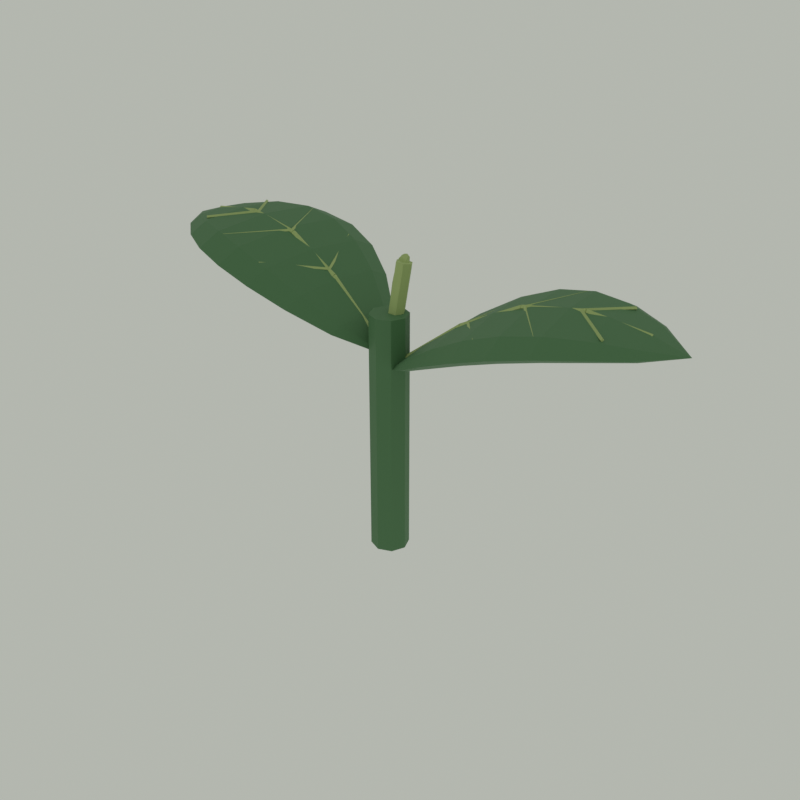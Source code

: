 # Source: SM_Seedling.blend  (saved by Blender 4.5.92; exported with 4.5.12 LTS)
import bpy
from mathutils import Matrix  # noqa: F401  (used for matrix-valued properties, if any)

bpy.ops.wm.read_factory_settings(use_empty=True)
scene = bpy.context.scene
scene.name = 'Scene'

# ---- collections
col_sm_seedling_editable = bpy.data.collections.new('SM_Seedling_Editable'); scene.collection.children.link(col_sm_seedling_editable)

# ---- materials (node trees are filled in below, after node groups)
mat_m_leaf = bpy.data.materials.new('M_Leaf')
mat_m_leaf.diffuse_color = (0.07819, 0.1981, 0.08022, 1.0)
mat_m_grass = bpy.data.materials.new('M_Grass')
mat_m_grass.diffuse_color = (0.3916, 0.5029, 0.1878, 1.0)

# ---- material node trees
mat_m_leaf.use_nodes = True; mat_m_leaf.node_tree.nodes.clear()
_N = mat_m_leaf.node_tree.nodes; _L = mat_m_leaf.node_tree.links
n0 = _N.new('ShaderNodeBsdfPrincipled'); n0.name = 'Principled BSDF'; n0.location = (-200, 100)
n0.inputs[0].default_value = (0.07819, 0.1981, 0.08022, 1.0)
n0.inputs[2].default_value = 0.68
n1 = _N.new('ShaderNodeOutputMaterial'); n1.name = 'Material Output'; n1.location = (200, 100)
_L.new(n0.outputs[0], n1.inputs[0])
n1.is_active_output = True
mat_m_grass.use_nodes = True; mat_m_grass.node_tree.nodes.clear()
_N = mat_m_grass.node_tree.nodes; _L = mat_m_grass.node_tree.links
n0 = _N.new('ShaderNodeBsdfPrincipled'); n0.name = 'Principled BSDF'; n0.location = (-200, 100)
n0.inputs[0].default_value = (0.3916, 0.5029, 0.1878, 1.0)
n0.inputs[2].default_value = 0.68
n1 = _N.new('ShaderNodeOutputMaterial'); n1.name = 'Material Output'; n1.location = (200, 100)
_L.new(n0.outputs[0], n1.inputs[0])
n1.is_active_output = True

# ---- world
world_world = bpy.data.worlds.new('World'); scene.world = world_world
world_world.use_nodes = True; world_world.node_tree.nodes.clear()
_N = world_world.node_tree.nodes; _L = world_world.node_tree.links
n0 = _N.new('ShaderNodeOutputWorld'); n0.name = 'World Output'; n0.location = (200, 100)
n1 = _N.new('ShaderNodeBackground'); n1.name = 'Background'; n1.location = (-200, 100)
n1.inputs[0].default_value = (0.7, 0.73, 0.66, 1.0)
n1.inputs[1].default_value = 0.65
_L.new(n1.outputs[0], n0.inputs[0])
n0.is_active_output = True
world_world.color = (0.05088, 0.05088, 0.05088)
world_world.sun_shadow_jitter_overblur = 0.0

# ---- meshes
me_seedlingmesh_mesh_001 = bpy.data.meshes.new('SeedlingMesh_Mesh.001')
me_seedlingmesh_mesh_001.from_pydata([(0.004255, -0.008238, 0.015), (0.004255, -0.008238, 0.2088), (-0.006252, -0.003886, 0.015), (-0.006252, -0.003886, 0.2088), (-0.0106, 0.006621, 0.015), (-0.0106, 0.006621, 0.2088), (-0.006252, 0.01713, 0.015), (-0.006252, 0.01713, 0.2088), (0.004255, 0.02148, 0.015), (0.004255, 0.02148, 0.2088), (0.01476, 0.01713, 0.015), (0.01476, 0.01713, 0.2088), (0.01911, 0.006621, 0.015), (0.01911, 0.006621, 0.2088), (0.01476, -0.003886, 0.015), (0.01476, -0.003886, 0.2088), (0.004255, 0.006621, 0.1645), (0.02621, 0.04185, 0.1831), (0.02765, 0.03278, 0.1876), (0.03112, 0.01088, 0.1894), (0.03459, -0.01103, 0.1876), (0.03602, -0.0201, 0.1831), (0.03459, -0.01103, 0.1787), (0.03112, 0.01088, 0.1768), (0.02765, 0.03278, 0.1787), (0.05006, 0.06513, 0.2001), (0.05238, 0.05049, 0.2073), (0.05798, 0.01513, 0.2102), (0.06358, -0.02023, 0.2073), (0.0659, -0.03487, 0.2001), (0.06358, -0.02023, 0.1929), (0.05798, 0.01513, 0.1899), (0.05238, 0.05049, 0.1929), (0.07509, 0.08098, 0.2139), (0.07795, 0.06294, 0.2228), (0.08485, 0.01939, 0.2264), (0.09174, -0.02417, 0.2228), (0.0946, -0.04221, 0.2139), (0.09174, -0.02417, 0.2051), (0.08485, 0.01939, 0.2014), (0.07795, 0.06294, 0.2051), (0.1013, 0.08916, 0.2237), (0.1044, 0.06997, 0.2331), (0.1117, 0.02364, 0.237), (0.119, -0.02269, 0.2331), (0.1221, -0.04188, 0.2237), (0.119, -0.02269, 0.2143), (0.1117, 0.02364, 0.2105), (0.1044, 0.06997, 0.2143), (0.1288, 0.08949, 0.2292), (0.1317, 0.07145, 0.238), (0.1386, 0.02789, 0.2417), (0.1455, -0.01566, 0.238), (0.1483, -0.0337, 0.2292), (0.1455, -0.01566, 0.2203), (0.1386, 0.02789, 0.2167), (0.1317, 0.07145, 0.2203), (0.1575, 0.08215, 0.2305), (0.1598, 0.06751, 0.2377), (0.1654, 0.03215, 0.2407), (0.171, -0.003206, 0.2377), (0.1734, -0.01785, 0.2305), (0.171, -0.003206, 0.2234), (0.1654, 0.03215, 0.2204), (0.1598, 0.06751, 0.2234), (0.1874, 0.06738, 0.2288), (0.1888, 0.05831, 0.2332), (0.1923, 0.0364, 0.2351), (0.1958, 0.0145, 0.2332), (0.1972, 0.005431, 0.2288), (0.1958, 0.0145, 0.2244), (0.1923, 0.0364, 0.2225), (0.1888, 0.05831, 0.2244), (0.2192, 0.04066, 0.2254), (0.0158, 0.00845, 0.1778), (0.05986, 0.01543, 0.213), (0.0164, 0.01072, 0.1765), (0.06045, 0.01769, 0.2118), (0.01803, 0.01015, 0.1744), (0.06209, 0.01712, 0.2097), (0.01845, 0.007526, 0.1744), (0.0625, 0.0145, 0.2097), (0.01707, 0.006479, 0.1765), (0.06113, 0.01346, 0.2118), (0.06022, 0.01548, 0.2133), (0.1043, 0.02246, 0.2363), (0.06056, 0.01771, 0.2118), (0.1046, 0.02469, 0.2349), (0.0618, 0.01708, 0.2095), (0.1059, 0.02406, 0.2325), (0.06221, 0.01446, 0.2095), (0.1063, 0.02144, 0.2325), (0.06124, 0.01347, 0.2118), (0.1053, 0.02045, 0.2349), (0.1049, 0.02257, 0.2366), (0.149, 0.02955, 0.2431), (0.1048, 0.02472, 0.2349), (0.1489, 0.0317, 0.2415), (0.1053, 0.02397, 0.2323), (0.1494, 0.03095, 0.2389), (0.1057, 0.02135, 0.2323), (0.1498, 0.02833, 0.2389), (0.1055, 0.02049, 0.2349), (0.1496, 0.02746, 0.2415), (0.1497, 0.02965, 0.2431), (0.1937, 0.03663, 0.2356), (0.1491, 0.03173, 0.2415), (0.1931, 0.03871, 0.234), (0.1488, 0.03086, 0.2389), (0.1929, 0.03784, 0.2314), (0.1492, 0.02824, 0.2389), (0.1933, 0.03522, 0.2314), (0.1498, 0.0275, 0.2415), (0.1938, 0.03447, 0.234), (0.06644, 0.01667, 0.2165), (0.0992, -0.02329, 0.2259), (0.06759, 0.01732, 0.2152), (0.1004, -0.02264, 0.2246), (0.06672, 0.01632, 0.2139), (0.09948, -0.02364, 0.2232), (0.06557, 0.01566, 0.2152), (0.09833, -0.0243, 0.2246), (0.0665, 0.01628, 0.2165), (0.08531, 0.06441, 0.2259), (0.06536, 0.01697, 0.2152), (0.08417, 0.0651, 0.2246), (0.06666, 0.0167, 0.2139), (0.08547, 0.06483, 0.2232), (0.0678, 0.01602, 0.2152), (0.08661, 0.06414, 0.2246), (0.1074, 0.02297, 0.2368), (0.1401, -0.01657, 0.2372), (0.1084, 0.02379, 0.2355), (0.1411, -0.01574, 0.2359), (0.1074, 0.02295, 0.2341), (0.1401, -0.01658, 0.2345), (0.1064, 0.02213, 0.2355), (0.1391, -0.01741, 0.2359), (0.1074, 0.02295, 0.2368), (0.1263, 0.07065, 0.2372), (0.1062, 0.02344, 0.2355), (0.1251, 0.07115, 0.2359), (0.1074, 0.02297, 0.2341), (0.1263, 0.07067, 0.2345), (0.1086, 0.02248, 0.2355), (0.1275, 0.07018, 0.2359), (0.1462, 0.02901, 0.2427), (0.1766, 0.003864, 0.2392), (0.1469, 0.03009, 0.2413), (0.1773, 0.004944, 0.2378), (0.146, 0.02916, 0.24), (0.1764, 0.004007, 0.2364), (0.1453, 0.02808, 0.2413), (0.1757, 0.002928, 0.2378), (0.1462, 0.02918, 0.2427), (0.1673, 0.0625, 0.2392), (0.145, 0.02979, 0.2413), (0.1661, 0.06311, 0.2378), (0.146, 0.02899, 0.24), (0.1672, 0.06231, 0.2364), (0.1472, 0.02839, 0.2413), (0.1684, 0.0617, 0.2378), (0.004255, 0.006621, 0.1745), (-0.02557, -0.02225, 0.1931), (-0.02477, -0.0131, 0.1975), (-0.02284, 0.008992, 0.1994), (-0.02091, 0.03108, 0.1975), (-0.02011, 0.04023, 0.1931), (-0.02091, 0.03108, 0.1887), (-0.02284, 0.008992, 0.1868), (-0.02477, -0.0131, 0.1887), (-0.05435, -0.03907, 0.21), (-0.05305, -0.0243, 0.2172), (-0.04993, 0.01136, 0.2202), (-0.04681, 0.04702, 0.2172), (-0.04552, 0.06179, 0.21), (-0.04681, 0.04702, 0.2029), (-0.04993, 0.01136, 0.1999), (-0.05305, -0.0243, 0.2029), (-0.08246, -0.04839, 0.2239), (-0.08087, -0.0302, 0.2327), (-0.07703, 0.01373, 0.2364), (-0.07319, 0.05766, 0.2327), (-0.07159, 0.07586, 0.2239), (-0.07319, 0.05766, 0.2151), (-0.07703, 0.01373, 0.2114), (-0.08087, -0.0302, 0.2151), (-0.1099, -0.04998, 0.2337), (-0.1082, -0.03063, 0.2431), (-0.1041, 0.0161, 0.247), (-0.1, 0.06283, 0.2431), (-0.09834, 0.08219, 0.2337), (-0.1, 0.06283, 0.2243), (-0.1041, 0.0161, 0.2204), (-0.1082, -0.03063, 0.2243), (-0.1367, -0.04365, 0.2391), (-0.1351, -0.02546, 0.248), (-0.1312, 0.01847, 0.2516), (-0.1274, 0.0624, 0.248), (-0.1258, 0.0806, 0.2391), (-0.1274, 0.0624, 0.2303), (-0.1312, 0.01847, 0.2266), (-0.1351, -0.02546, 0.2303), (-0.1627, -0.02959, 0.2405), (-0.1614, -0.01482, 0.2477), (-0.1583, 0.02084, 0.2506), (-0.1552, 0.0565, 0.2477), (-0.1539, 0.07128, 0.2405), (-0.1552, 0.0565, 0.2333), (-0.1583, 0.02084, 0.2304), (-0.1614, -0.01482, 0.2333), (-0.1881, -0.008026, 0.2388), (-0.1873, 0.001124, 0.2432), (-0.1854, 0.02321, 0.2451), (-0.1835, 0.0453, 0.2432), (-0.1827, 0.05446, 0.2388), (-0.1835, 0.0453, 0.2343), (-0.1854, 0.02321, 0.2325), (-0.1873, 0.001124, 0.2343), (-0.2125, 0.02559, 0.2354), (-0.007393, 0.00764, 0.1877), (-0.05183, 0.01153, 0.223), (-0.008518, 0.005585, 0.1864), (-0.05295, 0.009473, 0.2217), (-0.009964, 0.006534, 0.1843), (-0.0544, 0.01042, 0.2196), (-0.009733, 0.009176, 0.1843), (-0.05417, 0.01306, 0.2196), (-0.008144, 0.009859, 0.1864), (-0.05258, 0.01375, 0.2217), (-0.05219, 0.01156, 0.2232), (-0.09662, 0.01545, 0.2463), (-0.05306, 0.009483, 0.2218), (-0.0975, 0.01337, 0.2448), (-0.05411, 0.0104, 0.2194), (-0.09854, 0.01428, 0.2425), (-0.05388, 0.01304, 0.2194), (-0.09831, 0.01693, 0.2425), (-0.05269, 0.01376, 0.2218), (-0.09713, 0.01764, 0.2448), (-0.09731, 0.01551, 0.2465), (-0.1417, 0.01939, 0.2531), (-0.09771, 0.01339, 0.2449), (-0.1421, 0.01728, 0.2515), (-0.09799, 0.01424, 0.2423), (-0.1424, 0.01812, 0.2489), (-0.09776, 0.01688, 0.2423), (-0.1422, 0.02076, 0.2489), (-0.09734, 0.01766, 0.2449), (-0.1418, 0.02155, 0.2515), (-0.1424, 0.01945, 0.2531), (-0.1869, 0.02334, 0.2456), (-0.1424, 0.01729, 0.2515), (-0.1868, 0.02118, 0.244), (-0.1419, 0.01808, 0.2489), (-0.1863, 0.02196, 0.2414), (-0.1417, 0.02072, 0.2489), (-0.1861, 0.0246, 0.2414), (-0.142, 0.02157, 0.2515), (-0.1864, 0.02546, 0.244), (-0.05851, 0.01192, 0.2265), (-0.08063, 0.05862, 0.2359), (-0.05979, 0.01156, 0.2252), (-0.08191, 0.05826, 0.2345), (-0.0587, 0.01232, 0.2238), (-0.08083, 0.05902, 0.2332), (-0.05742, 0.01268, 0.2252), (-0.07955, 0.05938, 0.2345), (-0.05848, 0.0123, 0.2265), (-0.08837, -0.02984, 0.2359), (-0.05754, 0.01136, 0.2252), (-0.08744, -0.03078, 0.2345), (-0.05873, 0.01194, 0.2238), (-0.08863, -0.03021, 0.2332), (-0.05967, 0.01288, 0.2252), (-0.08957, -0.02927, 0.2345), (-0.09978, 0.01572, 0.2468), (-0.1219, 0.06199, 0.2472), (-0.101, 0.01516, 0.2454), (-0.1231, 0.06143, 0.2458), (-0.09979, 0.01573, 0.2441), (-0.122, 0.062, 0.2445), (-0.09861, 0.01629, 0.2454), (-0.1208, 0.06256, 0.2458), (-0.09978, 0.01573, 0.2468), (-0.1296, -0.02599, 0.2472), (-0.09873, 0.01496, 0.2454), (-0.1286, -0.02676, 0.2458), (-0.09979, 0.01572, 0.2441), (-0.1297, -0.026, 0.2445), (-0.1009, 0.01649, 0.2454), (-0.1307, -0.02523, 0.2458), (-0.1389, 0.01923, 0.2527), (-0.1623, 0.05099, 0.2491), (-0.1399, 0.01836, 0.2513), (-0.1633, 0.05012, 0.2478), (-0.1387, 0.01905, 0.2499), (-0.1622, 0.05081, 0.2464), (-0.1378, 0.01991, 0.2513), (-0.1612, 0.05168, 0.2478), (-0.1389, 0.01906, 0.2527), (-0.1675, -0.008151, 0.2491), (-0.1379, 0.01819, 0.2513), (-0.1665, -0.009021, 0.2478), (-0.1387, 0.01921, 0.2499), (-0.1673, -0.007997, 0.2464), (-0.1397, 0.02008, 0.2513), (-0.1683, -0.007126, 0.2478), (0.001407, 0.001025, 0.1745), (0.006702, 0.01143, 0.2467), (-0.002084, 0.006325, 0.1739), (0.003212, 0.01673, 0.2461), (0.0007641, 0.01192, 0.1728), (0.00606, 0.02233, 0.245), (0.007103, 0.01222, 0.1722), (0.0124, 0.02262, 0.2445), (0.01059, 0.006918, 0.1728), (0.01589, 0.01732, 0.245), (0.007746, 0.001321, 0.1739), (0.01304, 0.01173, 0.2461), (0.004255, 0.006621, 0.1977), (0.002066, 0.009542, 0.209), (0.002882, 0.009316, 0.2118), (0.004851, 0.008769, 0.2129), (0.00682, 0.008222, 0.2118), (0.007636, 0.007996, 0.209), (0.00682, 0.008222, 0.2062), (0.004851, 0.008769, 0.2051), (0.002882, 0.009316, 0.2062), (0.000952, 0.01216, 0.2195), (0.002269, 0.0118, 0.224), (0.005447, 0.01092, 0.2258), (0.008626, 0.01003, 0.224), (0.009943, 0.009669, 0.2195), (0.008626, 0.01003, 0.215), (0.005447, 0.01092, 0.2131), (0.002269, 0.0118, 0.215), (0.0005056, 0.0146, 0.2285), (0.002128, 0.01415, 0.2341), (0.006044, 0.01306, 0.2363), (0.00996, 0.01198, 0.2341), (0.01158, 0.01153, 0.2285), (0.00996, 0.01198, 0.223), (0.006044, 0.01306, 0.2207), (0.002128, 0.01415, 0.223), (0.0007491, 0.01685, 0.2357), (0.002474, 0.01637, 0.2416), (0.00664, 0.01521, 0.244), (0.01081, 0.01406, 0.2416), (0.01253, 0.01358, 0.2357), (0.01081, 0.01406, 0.2299), (0.00664, 0.01521, 0.2274), (0.002474, 0.01637, 0.2299), (0.001698, 0.0189, 0.2409), (0.00332, 0.01845, 0.2464), (0.007236, 0.01736, 0.2487), (0.01115, 0.01627, 0.2464), (0.01277, 0.01582, 0.2409), (0.01115, 0.01627, 0.2354), (0.007236, 0.01736, 0.2331), (0.00332, 0.01845, 0.2354), (0.003337, 0.02076, 0.2442), (0.004654, 0.02039, 0.2487), (0.007832, 0.01951, 0.2505), (0.01101, 0.01862, 0.2487), (0.01233, 0.01826, 0.2442), (0.01101, 0.01862, 0.2397), (0.007832, 0.01951, 0.2379), (0.004654, 0.02039, 0.2397), (0.005644, 0.02243, 0.2461), (0.00646, 0.0222, 0.2488), (0.008429, 0.02166, 0.25), (0.0104, 0.02111, 0.2488), (0.01121, 0.02088, 0.2461), (0.0104, 0.02111, 0.2433), (0.008429, 0.02166, 0.2421), (0.00646, 0.0222, 0.2433), (0.009025, 0.0238, 0.2472)], [], [(0, 1, 3, 2), (2, 3, 5, 4), (4, 5, 7, 6), (6, 7, 9, 8), (8, 9, 11, 10), (10, 11, 13, 12), (3, 1, 15, 13, 11, 9, 7, 5), (12, 13, 15, 14), (14, 15, 1, 0), (0, 2, 4, 6, 8, 10, 12, 14), (16, 18, 17), (16, 19, 18), (16, 20, 19), (16, 21, 20), (16, 22, 21), (16, 23, 22), (16, 24, 23), (16, 17, 24), (17, 18, 26, 25), (18, 19, 27, 26), (19, 20, 28, 27), (20, 21, 29, 28), (21, 22, 30, 29), (22, 23, 31, 30), (23, 24, 32, 31), (24, 17, 25, 32), (25, 26, 34, 33), (26, 27, 35, 34), (27, 28, 36, 35), (28, 29, 37, 36), (29, 30, 38, 37), (30, 31, 39, 38), (31, 32, 40, 39), (32, 25, 33, 40), (33, 34, 42, 41), (34, 35, 43, 42), (35, 36, 44, 43), (36, 37, 45, 44), (37, 38, 46, 45), (38, 39, 47, 46), (39, 40, 48, 47), (40, 33, 41, 48), (41, 42, 50, 49), (42, 43, 51, 50), (43, 44, 52, 51), (44, 45, 53, 52), (45, 46, 54, 53), (46, 47, 55, 54), (47, 48, 56, 55), (48, 41, 49, 56), (49, 50, 58, 57), (50, 51, 59, 58), (51, 52, 60, 59), (52, 53, 61, 60), (53, 54, 62, 61), (54, 55, 63, 62), (55, 56, 64, 63), (56, 49, 57, 64), (57, 58, 66, 65), (58, 59, 67, 66), (59, 60, 68, 67), (60, 61, 69, 68), (61, 62, 70, 69), (62, 63, 71, 70), (63, 64, 72, 71), (64, 57, 65, 72), (65, 66, 73), (66, 67, 73), (67, 68, 73), (68, 69, 73), (69, 70, 73), (70, 71, 73), (71, 72, 73), (72, 65, 73), (74, 75, 77, 76), (76, 77, 79, 78), (78, 79, 81, 80), (77, 75, 83, 81, 79), (80, 81, 83, 82), (82, 83, 75, 74), (74, 76, 78, 80, 82), (84, 85, 87, 86), (86, 87, 89, 88), (88, 89, 91, 90), (87, 85, 93, 91, 89), (90, 91, 93, 92), (92, 93, 85, 84), (84, 86, 88, 90, 92), (94, 95, 97, 96), (96, 97, 99, 98), (98, 99, 101, 100), (97, 95, 103, 101, 99), (100, 101, 103, 102), (102, 103, 95, 94), (94, 96, 98, 100, 102), (104, 105, 107, 106), (106, 107, 109, 108), (108, 109, 111, 110), (107, 105, 113, 111, 109), (110, 111, 113, 112), (112, 113, 105, 104), (104, 106, 108, 110, 112), (114, 115, 117, 116), (116, 117, 119, 118), (117, 115, 121, 119), (118, 119, 121, 120), (120, 121, 115, 114), (114, 116, 118, 120), (122, 123, 125, 124), (124, 125, 127, 126), (125, 123, 129, 127), (126, 127, 129, 128), (128, 129, 123, 122), (122, 124, 126, 128), (130, 131, 133, 132), (132, 133, 135, 134), (133, 131, 137, 135), (134, 135, 137, 136), (136, 137, 131, 130), (130, 132, 134, 136), (138, 139, 141, 140), (140, 141, 143, 142), (141, 139, 145, 143), (142, 143, 145, 144), (144, 145, 139, 138), (138, 140, 142, 144), (146, 147, 149, 148), (148, 149, 151, 150), (149, 147, 153, 151), (150, 151, 153, 152), (152, 153, 147, 146), (146, 148, 150, 152), (154, 155, 157, 156), (156, 157, 159, 158), (157, 155, 161, 159), (158, 159, 161, 160), (160, 161, 155, 154), (154, 156, 158, 160), (162, 164, 163), (162, 165, 164), (162, 166, 165), (162, 167, 166), (162, 168, 167), (162, 169, 168), (162, 170, 169), (162, 163, 170), (163, 164, 172, 171), (164, 165, 173, 172), (165, 166, 174, 173), (166, 167, 175, 174), (167, 168, 176, 175), (168, 169, 177, 176), (169, 170, 178, 177), (170, 163, 171, 178), (171, 172, 180, 179), (172, 173, 181, 180), (173, 174, 182, 181), (174, 175, 183, 182), (175, 176, 184, 183), (176, 177, 185, 184), (177, 178, 186, 185), (178, 171, 179, 186), (179, 180, 188, 187), (180, 181, 189, 188), (181, 182, 190, 189), (182, 183, 191, 190), (183, 184, 192, 191), (184, 185, 193, 192), (185, 186, 194, 193), (186, 179, 187, 194), (187, 188, 196, 195), (188, 189, 197, 196), (189, 190, 198, 197), (190, 191, 199, 198), (191, 192, 200, 199), (192, 193, 201, 200), (193, 194, 202, 201), (194, 187, 195, 202), (195, 196, 204, 203), (196, 197, 205, 204), (197, 198, 206, 205), (198, 199, 207, 206), (199, 200, 208, 207), (200, 201, 209, 208), (201, 202, 210, 209), (202, 195, 203, 210), (203, 204, 212, 211), (204, 205, 213, 212), (205, 206, 214, 213), (206, 207, 215, 214), (207, 208, 216, 215), (208, 209, 217, 216), (209, 210, 218, 217), (210, 203, 211, 218), (211, 212, 219), (212, 213, 219), (213, 214, 219), (214, 215, 219), (215, 216, 219), (216, 217, 219), (217, 218, 219), (218, 211, 219), (220, 221, 223, 222), (222, 223, 225, 224), (224, 225, 227, 226), (223, 221, 229, 227, 225), (226, 227, 229, 228), (228, 229, 221, 220), (220, 222, 224, 226, 228), (230, 231, 233, 232), (232, 233, 235, 234), (234, 235, 237, 236), (233, 231, 239, 237, 235), (236, 237, 239, 238), (238, 239, 231, 230), (230, 232, 234, 236, 238), (240, 241, 243, 242), (242, 243, 245, 244), (244, 245, 247, 246), (243, 241, 249, 247, 245), (246, 247, 249, 248), (248, 249, 241, 240), (240, 242, 244, 246, 248), (250, 251, 253, 252), (252, 253, 255, 254), (254, 255, 257, 256), (253, 251, 259, 257, 255), (256, 257, 259, 258), (258, 259, 251, 250), (250, 252, 254, 256, 258), (260, 261, 263, 262), (262, 263, 265, 264), (263, 261, 267, 265), (264, 265, 267, 266), (266, 267, 261, 260), (260, 262, 264, 266), (268, 269, 271, 270), (270, 271, 273, 272), (271, 269, 275, 273), (272, 273, 275, 274), (274, 275, 269, 268), (268, 270, 272, 274), (276, 277, 279, 278), (278, 279, 281, 280), (279, 277, 283, 281), (280, 281, 283, 282), (282, 283, 277, 276), (276, 278, 280, 282), (284, 285, 287, 286), (286, 287, 289, 288), (287, 285, 291, 289), (288, 289, 291, 290), (290, 291, 285, 284), (284, 286, 288, 290), (292, 293, 295, 294), (294, 295, 297, 296), (295, 293, 299, 297), (296, 297, 299, 298), (298, 299, 293, 292), (292, 294, 296, 298), (300, 301, 303, 302), (302, 303, 305, 304), (303, 301, 307, 305), (304, 305, 307, 306), (306, 307, 301, 300), (300, 302, 304, 306), (308, 309, 311, 310), (310, 311, 313, 312), (312, 313, 315, 314), (314, 315, 317, 316), (311, 309, 319, 317, 315, 313), (316, 317, 319, 318), (318, 319, 309, 308), (308, 310, 312, 314, 316, 318), (320, 322, 321), (320, 323, 322), (320, 324, 323), (320, 325, 324), (320, 326, 325), (320, 327, 326), (320, 328, 327), (320, 321, 328), (321, 322, 330, 329), (322, 323, 331, 330), (323, 324, 332, 331), (324, 325, 333, 332), (325, 326, 334, 333), (326, 327, 335, 334), (327, 328, 336, 335), (328, 321, 329, 336), (329, 330, 338, 337), (330, 331, 339, 338), (331, 332, 340, 339), (332, 333, 341, 340), (333, 334, 342, 341), (334, 335, 343, 342), (335, 336, 344, 343), (336, 329, 337, 344), (337, 338, 346, 345), (338, 339, 347, 346), (339, 340, 348, 347), (340, 341, 349, 348), (341, 342, 350, 349), (342, 343, 351, 350), (343, 344, 352, 351), (344, 337, 345, 352), (345, 346, 354, 353), (346, 347, 355, 354), (347, 348, 356, 355), (348, 349, 357, 356), (349, 350, 358, 357), (350, 351, 359, 358), (351, 352, 360, 359), (352, 345, 353, 360), (353, 354, 362, 361), (354, 355, 363, 362), (355, 356, 364, 363), (356, 357, 365, 364), (357, 358, 366, 365), (358, 359, 367, 366), (359, 360, 368, 367), (360, 353, 361, 368), (361, 362, 370, 369), (362, 363, 371, 370), (363, 364, 372, 371), (364, 365, 373, 372), (365, 366, 374, 373), (366, 367, 375, 374), (367, 368, 376, 375), (368, 361, 369, 376), (369, 370, 377), (370, 371, 377), (371, 372, 377), (372, 373, 377), (373, 374, 377), (374, 375, 377), (375, 376, 377), (376, 369, 377)])
me_seedlingmesh_mesh_001.polygons.foreach_set('material_index', [0, 0, 0, 0, 0, 0, 0, 0, 0, 0, 0, 0, 0, 0, 0, 0, 0, 0, 0, 0, 0, 0, 0, 0, 0, 0, 0, 0, 0, 0, 0, 0, 0, 0, 0, 0, 0, 0, 0, 0, 0, 0, 0, 0, 0, 0, 0, 0, 0, 0, 0, 0, 0, 0, 0, 0, 0, 0, 0, 0, 0, 0, 0, 0, 0, 0, 0, 0, 0, 0, 0, 0, 0, 0, 1, 1, 1, 1, 1, 1, 1, 1, 1, 1, 1, 1, 1, 1, 1, 1, 1, 1, 1, 1, 1, 1, 1, 1, 1, 1, 1, 1, 1, 1, 1, 1, 1, 1, 1, 1, 1, 1, 1, 1, 1, 1, 1, 1, 1, 1, 1, 1, 1, 1, 1, 1, 1, 1, 1, 1, 1, 1, 1, 1, 1, 1, 1, 1, 0, 0, 0, 0, 0, 0, 0, 0, 0, 0, 0, 0, 0, 0, 0, 0, 0, 0, 0, 0, 0, 0, 0, 0, 0, 0, 0, 0, 0, 0, 0, 0, 0, 0, 0, 0, 0, 0, 0, 0, 0, 0, 0, 0, 0, 0, 0, 0, 0, 0, 0, 0, 0, 0, 0, 0, 0, 0, 0, 0, 0, 0, 0, 0, 1, 1, 1, 1, 1, 1, 1, 1, 1, 1, 1, 1, 1, 1, 1, 1, 1, 1, 1, 1, 1, 1, 1, 1, 1, 1, 1, 1, 1, 1, 1, 1, 1, 1, 1, 1, 1, 1, 1, 1, 1, 1, 1, 1, 1, 1, 1, 1, 1, 1, 1, 1, 1, 1, 1, 1, 1, 1, 1, 1, 1, 1, 1, 1, 1, 1, 1, 1, 1, 1, 1, 1, 1, 1, 1, 1, 1, 1, 1, 1, 1, 1, 1, 1, 1, 1, 1, 1, 1, 1, 1, 1, 1, 1, 1, 1, 1, 1, 1, 1, 1, 1, 1, 1, 1, 1, 1, 1, 1, 1, 1, 1, 1, 1, 1, 1, 1, 1, 1, 1, 1, 1, 1, 1, 1, 1, 1, 1, 1, 1, 1, 1, 1, 1, 1, 1])
_uv = me_seedlingmesh_mesh_001.uv_layers.new(name='UVMap')
_uv.uv.foreach_set('vector', [1.0, 0.5, 1.0, 1.0, 0.875, 1.0, 0.875, 0.5, 0.875, 0.5, 0.875, 1.0, 0.75, 1.0, 0.75, 0.5, 0.75, 0.5, 0.75, 1.0, 0.625, 1.0, 0.625, 0.5, 0.625, 0.5, 0.625, 1.0, 0.5, 1.0, 0.5, 0.5, 0.5, 0.5, 0.5, 1.0, 0.375, 1.0, 0.375, 0.5, 0.375, 0.5, 0.375, 1.0, 0.25, 1.0, 0.25, 0.5, 0.4197, 0.4197, 0.25, 0.49, 0.08029, 0.4197, 0.01, 0.25, 0.08029, 0.08029, 0.25, 0.01, 0.4197, 0.08029, 0.49, 0.25, 0.25, 0.5, 0.25, 1.0, 0.125, 1.0, 0.125, 0.5, 0.125, 0.5, 0.125, 1.0, 0.0, 1.0, 0.0, 0.5, 0.75, 0.49, 0.9197, 0.4197, 0.99, 0.25, 0.9197, 0.08029, 0.75, 0.01, 0.5803, 0.08029, 0.51, 0.25, 0.5803, 0.4197, 0.0, 0.0, 0.0, 0.0, 0.0, 0.0, 0.0, 0.0, 0.0, 0.0, 0.0, 0.0, 0.0, 0.0, 0.0, 0.0, 0.0, 0.0, 0.0, 0.0, 0.0, 0.0, 0.0, 0.0, 0.0, 0.0, 0.0, 0.0, 0.0, 0.0, 0.0, 0.0, 0.0, 0.0, 0.0, 0.0, 0.0, 0.0, 0.0, 0.0, 0.0, 0.0, 0.0, 0.0, 0.0, 0.0, 0.0, 0.0, 0.0, 0.0, 0.0, 0.0, 0.0, 0.0, 0.0, 0.0, 0.0, 0.0, 0.0, 0.0, 0.0, 0.0, 0.0, 0.0, 0.0, 0.0, 0.0, 0.0, 0.0, 0.0, 0.0, 0.0, 0.0, 0.0, 0.0, 0.0, 0.0, 0.0, 0.0, 0.0, 0.0, 0.0, 0.0, 0.0, 0.0, 0.0, 0.0, 0.0, 0.0, 0.0, 0.0, 0.0, 0.0, 0.0, 0.0, 0.0, 0.0, 0.0, 0.0, 0.0, 0.0, 0.0, 0.0, 0.0, 0.0, 0.0, 0.0, 0.0, 0.0, 0.0, 0.0, 0.0, 0.0, 0.0, 0.0, 0.0, 0.0, 0.0, 0.0, 0.0, 0.0, 0.0, 0.0, 0.0, 0.0, 0.0, 0.0, 0.0, 0.0, 0.0, 0.0, 0.0, 0.0, 0.0, 0.0, 0.0, 0.0, 0.0, 0.0, 0.0, 0.0, 0.0, 0.0, 0.0, 0.0, 0.0, 0.0, 0.0, 0.0, 0.0, 0.0, 0.0, 0.0, 0.0, 0.0, 0.0, 0.0, 0.0, 0.0, 0.0, 0.0, 0.0, 0.0, 0.0, 0.0, 0.0, 0.0, 0.0, 0.0, 0.0, 0.0, 0.0, 0.0, 0.0, 0.0, 0.0, 0.0, 0.0, 0.0, 0.0, 0.0, 0.0, 0.0, 0.0, 0.0, 0.0, 0.0, 0.0, 0.0, 0.0, 0.0, 0.0, 0.0, 0.0, 0.0, 0.0, 0.0, 0.0, 0.0, 0.0, 0.0, 0.0, 0.0, 0.0, 0.0, 0.0, 0.0, 0.0, 0.0, 0.0, 0.0, 0.0, 0.0, 0.0, 0.0, 0.0, 0.0, 0.0, 0.0, 0.0, 0.0, 0.0, 0.0, 0.0, 0.0, 0.0, 0.0, 0.0, 0.0, 0.0, 0.0, 0.0, 0.0, 0.0, 0.0, 0.0, 0.0, 0.0, 0.0, 0.0, 0.0, 0.0, 0.0, 0.0, 0.0, 0.0, 0.0, 0.0, 0.0, 0.0, 0.0, 0.0, 0.0, 0.0, 0.0, 0.0, 0.0, 0.0, 0.0, 0.0, 0.0, 0.0, 0.0, 0.0, 0.0, 0.0, 0.0, 0.0, 0.0, 0.0, 0.0, 0.0, 0.0, 0.0, 0.0, 0.0, 0.0, 0.0, 0.0, 0.0, 0.0, 0.0, 0.0, 0.0, 0.0, 0.0, 0.0, 0.0, 0.0, 0.0, 0.0, 0.0, 0.0, 0.0, 0.0, 0.0, 0.0, 0.0, 0.0, 0.0, 0.0, 0.0, 0.0, 0.0, 0.0, 0.0, 0.0, 0.0, 0.0, 0.0, 0.0, 0.0, 0.0, 0.0, 0.0, 0.0, 0.0, 0.0, 0.0, 0.0, 0.0, 0.0, 0.0, 0.0, 0.0, 0.0, 0.0, 0.0, 0.0, 0.0, 0.0, 0.0, 0.0, 0.0, 0.0, 0.0, 0.0, 0.0, 0.0, 0.0, 0.0, 0.0, 0.0, 0.0, 0.0, 0.0, 0.0, 0.0, 0.0, 0.0, 0.0, 0.0, 0.0, 0.0, 0.0, 0.0, 0.0, 0.0, 0.0, 0.0, 0.0, 0.0, 0.0, 0.0, 0.0, 0.0, 0.0, 0.0, 0.0, 0.0, 0.0, 0.0, 0.0, 0.0, 0.0, 0.0, 0.0, 0.0, 0.0, 0.0, 0.0, 0.0, 0.0, 0.0, 0.0, 0.0, 0.0, 0.0, 0.0, 0.0, 0.0, 0.0, 0.0, 0.0, 0.0, 0.0, 0.0, 0.0, 0.0, 0.0, 0.0, 0.0, 0.0, 0.0, 0.0, 0.0, 0.0, 0.0, 0.0, 0.0, 0.0, 0.0, 0.0, 0.0, 0.0, 0.0, 0.0, 0.0, 0.0, 0.0, 0.0, 0.0, 0.0, 0.0, 0.0, 0.0, 0.0, 0.0, 0.0, 0.0, 0.0, 0.0, 0.0, 0.0, 0.0, 0.0, 0.0, 0.0, 0.0, 0.0, 0.0, 0.0, 0.0, 0.0, 0.0, 0.0, 0.0, 0.0, 0.0, 0.0, 0.0, 0.0, 0.0, 0.0, 0.0, 0.0, 0.0, 0.0, 0.0, 0.0, 0.0, 0.0, 0.0, 0.0, 0.0, 0.0, 0.0, 0.0, 0.0, 0.0, 0.0, 0.0, 0.0, 0.0, 0.0, 0.0, 0.0, 0.0, 0.0, 0.0, 1.0, 0.5, 1.0, 1.0, 0.8, 1.0, 0.8, 0.5, 0.8, 0.5, 0.8, 1.0, 0.6, 1.0, 0.6, 0.5, 0.6, 0.5, 0.6, 1.0, 0.4, 1.0, 0.4, 0.5, 0.4783, 0.3242, 0.25, 0.49, 0.02175, 0.3242, 0.1089, 0.05584, 0.3911, 0.05584, 0.4, 0.5, 0.4, 1.0, 0.2, 1.0, 0.2, 0.5, 0.2, 0.5, 0.2, 1.0, 2.98e-08, 1.0, 2.98e-08, 0.5, 0.75, 0.49, 0.9783, 0.3242, 0.8911, 0.05584, 0.6089, 0.05584, 0.5217, 0.3242, 1.0, 0.5, 1.0, 1.0, 0.8, 1.0, 0.8, 0.5, 0.8, 0.5, 0.8, 1.0, 0.6, 1.0, 0.6, 0.5, 0.6, 0.5, 0.6, 1.0, 0.4, 1.0, 0.4, 0.5, 0.4783, 0.3242, 0.25, 0.49, 0.02175, 0.3242, 0.1089, 0.05584, 0.3911, 0.05584, 0.4, 0.5, 0.4, 1.0, 0.2, 1.0, 0.2, 0.5, 0.2, 0.5, 0.2, 1.0, 2.98e-08, 1.0, 2.98e-08, 0.5, 0.75, 0.49, 0.9783, 0.3242, 0.8911, 0.05584, 0.6089, 0.05584, 0.5217, 0.3242, 1.0, 0.5, 1.0, 1.0, 0.8, 1.0, 0.8, 0.5, 0.8, 0.5, 0.8, 1.0, 0.6, 1.0, 0.6, 0.5, 0.6, 0.5, 0.6, 1.0, 0.4, 1.0, 0.4, 0.5, 0.4783, 0.3242, 0.25, 0.49, 0.02175, 0.3242, 0.1089, 0.05584, 0.3911, 0.05584, 0.4, 0.5, 0.4, 1.0, 0.2, 1.0, 0.2, 0.5, 0.2, 0.5, 0.2, 1.0, 2.98e-08, 1.0, 2.98e-08, 0.5, 0.75, 0.49, 0.9783, 0.3242, 0.8911, 0.05584, 0.6089, 0.05584, 0.5217, 0.3242, 1.0, 0.5, 1.0, 1.0, 0.8, 1.0, 0.8, 0.5, 0.8, 0.5, 0.8, 1.0, 0.6, 1.0, 0.6, 0.5, 0.6, 0.5, 0.6, 1.0, 0.4, 1.0, 0.4, 0.5, 0.4783, 0.3242, 0.25, 0.49, 0.02175, 0.3242, 0.1089, 0.05584, 0.3911, 0.05584, 0.4, 0.5, 0.4, 1.0, 0.2, 1.0, 0.2, 0.5, 0.2, 0.5, 0.2, 1.0, 2.98e-08, 1.0, 2.98e-08, 0.5, 0.75, 0.49, 0.9783, 0.3242, 0.8911, 0.05584, 0.6089, 0.05584, 0.5217, 0.3242, 1.0, 0.5, 1.0, 1.0, 0.75, 1.0, 0.75, 0.5, 0.75, 0.5, 0.75, 1.0, 0.5, 1.0, 0.5, 0.5, 0.49, 0.25, 0.25, 0.49, 0.01, 0.25, 0.25, 0.01, 0.5, 0.5, 0.5, 1.0, 0.25, 1.0, 0.25, 0.5, 0.25, 0.5, 0.25, 1.0, 0.0, 1.0, 0.0, 0.5, 0.75, 0.49, 0.99, 0.25, 0.75, 0.01, 0.51, 0.25, 1.0, 0.5, 1.0, 1.0, 0.75, 1.0, 0.75, 0.5, 0.75, 0.5, 0.75, 1.0, 0.5, 1.0, 0.5, 0.5, 0.49, 0.25, 0.25, 0.49, 0.01, 0.25, 0.25, 0.01, 0.5, 0.5, 0.5, 1.0, 0.25, 1.0, 0.25, 0.5, 0.25, 0.5, 0.25, 1.0, 0.0, 1.0, 0.0, 0.5, 0.75, 0.49, 0.99, 0.25, 0.75, 0.01, 0.51, 0.25, 1.0, 0.5, 1.0, 1.0, 0.75, 1.0, 0.75, 0.5, 0.75, 0.5, 0.75, 1.0, 0.5, 1.0, 0.5, 0.5, 0.49, 0.25, 0.25, 0.49, 0.01, 0.25, 0.25, 0.01, 0.5, 0.5, 0.5, 1.0, 0.25, 1.0, 0.25, 0.5, 0.25, 0.5, 0.25, 1.0, 0.0, 1.0, 0.0, 0.5, 0.75, 0.49, 0.99, 0.25, 0.75, 0.01, 0.51, 0.25, 1.0, 0.5, 1.0, 1.0, 0.75, 1.0, 0.75, 0.5, 0.75, 0.5, 0.75, 1.0, 0.5, 1.0, 0.5, 0.5, 0.49, 0.25, 0.25, 0.49, 0.01, 0.25, 0.25, 0.01, 0.5, 0.5, 0.5, 1.0, 0.25, 1.0, 0.25, 0.5, 0.25, 0.5, 0.25, 1.0, 0.0, 1.0, 0.0, 0.5, 0.75, 0.49, 0.99, 0.25, 0.75, 0.01, 0.51, 0.25, 1.0, 0.5, 1.0, 1.0, 0.75, 1.0, 0.75, 0.5, 0.75, 0.5, 0.75, 1.0, 0.5, 1.0, 0.5, 0.5, 0.49, 0.25, 0.25, 0.49, 0.01, 0.25, 0.25, 0.01, 0.5, 0.5, 0.5, 1.0, 0.25, 1.0, 0.25, 0.5, 0.25, 0.5, 0.25, 1.0, 0.0, 1.0, 0.0, 0.5, 0.75, 0.49, 0.99, 0.25, 0.75, 0.01, 0.51, 0.25, 1.0, 0.5, 1.0, 1.0, 0.75, 1.0, 0.75, 0.5, 0.75, 0.5, 0.75, 1.0, 0.5, 1.0, 0.5, 0.5, 0.49, 0.25, 0.25, 0.49, 0.01, 0.25, 0.25, 0.01, 0.5, 0.5, 0.5, 1.0, 0.25, 1.0, 0.25, 0.5, 0.25, 0.5, 0.25, 1.0, 0.0, 1.0, 0.0, 0.5, 0.75, 0.49, 0.99, 0.25, 0.75, 0.01, 0.51, 0.25, 0.0, 0.0, 0.0, 0.0, 0.0, 0.0, 0.0, 0.0, 0.0, 0.0, 0.0, 0.0, 0.0, 0.0, 0.0, 0.0, 0.0, 0.0, 0.0, 0.0, 0.0, 0.0, 0.0, 0.0, 0.0, 0.0, 0.0, 0.0, 0.0, 0.0, 0.0, 0.0, 0.0, 0.0, 0.0, 0.0, 0.0, 0.0, 0.0, 0.0, 0.0, 0.0, 0.0, 0.0, 0.0, 0.0, 0.0, 0.0, 0.0, 0.0, 0.0, 0.0, 0.0, 0.0, 0.0, 0.0, 0.0, 0.0, 0.0, 0.0, 0.0, 0.0, 0.0, 0.0, 0.0, 0.0, 0.0, 0.0, 0.0, 0.0, 0.0, 0.0, 0.0, 0.0, 0.0, 0.0, 0.0, 0.0, 0.0, 0.0, 0.0, 0.0, 0.0, 0.0, 0.0, 0.0, 0.0, 0.0, 0.0, 0.0, 0.0, 0.0, 0.0, 0.0, 0.0, 0.0, 0.0, 0.0, 0.0, 0.0, 0.0, 0.0, 0.0, 0.0, 0.0, 0.0, 0.0, 0.0, 0.0, 0.0, 0.0, 0.0, 0.0, 0.0, 0.0, 0.0, 0.0, 0.0, 0.0, 0.0, 0.0, 0.0, 0.0, 0.0, 0.0, 0.0, 0.0, 0.0, 0.0, 0.0, 0.0, 0.0, 0.0, 0.0, 0.0, 0.0, 0.0, 0.0, 0.0, 0.0, 0.0, 0.0, 0.0, 0.0, 0.0, 0.0, 0.0, 0.0, 0.0, 0.0, 0.0, 0.0, 0.0, 0.0, 0.0, 0.0, 0.0, 0.0, 0.0, 0.0, 0.0, 0.0, 0.0, 0.0, 0.0, 0.0, 0.0, 0.0, 0.0, 0.0, 0.0, 0.0, 0.0, 0.0, 0.0, 0.0, 0.0, 0.0, 0.0, 0.0, 0.0, 0.0, 0.0, 0.0, 0.0, 0.0, 0.0, 0.0, 0.0, 0.0, 0.0, 0.0, 0.0, 0.0, 0.0, 0.0, 0.0, 0.0, 0.0, 0.0, 0.0, 0.0, 0.0, 0.0, 0.0, 0.0, 0.0, 0.0, 0.0, 0.0, 0.0, 0.0, 0.0, 0.0, 0.0, 0.0, 0.0, 0.0, 0.0, 0.0, 0.0, 0.0, 0.0, 0.0, 0.0, 0.0, 0.0, 0.0, 0.0, 0.0, 0.0, 0.0, 0.0, 0.0, 0.0, 0.0, 0.0, 0.0, 0.0, 0.0, 0.0, 0.0, 0.0, 0.0, 0.0, 0.0, 0.0, 0.0, 0.0, 0.0, 0.0, 0.0, 0.0, 0.0, 0.0, 0.0, 0.0, 0.0, 0.0, 0.0, 0.0, 0.0, 0.0, 0.0, 0.0, 0.0, 0.0, 0.0, 0.0, 0.0, 0.0, 0.0, 0.0, 0.0, 0.0, 0.0, 0.0, 0.0, 0.0, 0.0, 0.0, 0.0, 0.0, 0.0, 0.0, 0.0, 0.0, 0.0, 0.0, 0.0, 0.0, 0.0, 0.0, 0.0, 0.0, 0.0, 0.0, 0.0, 0.0, 0.0, 0.0, 0.0, 0.0, 0.0, 0.0, 0.0, 0.0, 0.0, 0.0, 0.0, 0.0, 0.0, 0.0, 0.0, 0.0, 0.0, 0.0, 0.0, 0.0, 0.0, 0.0, 0.0, 0.0, 0.0, 0.0, 0.0, 0.0, 0.0, 0.0, 0.0, 0.0, 0.0, 0.0, 0.0, 0.0, 0.0, 0.0, 0.0, 0.0, 0.0, 0.0, 0.0, 0.0, 0.0, 0.0, 0.0, 0.0, 0.0, 0.0, 0.0, 0.0, 0.0, 0.0, 0.0, 0.0, 0.0, 0.0, 0.0, 0.0, 0.0, 0.0, 0.0, 0.0, 0.0, 0.0, 0.0, 0.0, 0.0, 0.0, 0.0, 0.0, 0.0, 0.0, 0.0, 0.0, 0.0, 0.0, 0.0, 0.0, 0.0, 0.0, 0.0, 0.0, 0.0, 0.0, 0.0, 0.0, 0.0, 0.0, 0.0, 0.0, 0.0, 0.0, 0.0, 0.0, 0.0, 0.0, 0.0, 0.0, 0.0, 0.0, 0.0, 0.0, 0.0, 0.0, 0.0, 0.0, 0.0, 0.0, 0.0, 0.0, 0.0, 0.0, 0.0, 0.0, 0.0, 0.0, 0.0, 0.0, 0.0, 0.0, 0.0, 0.0, 0.0, 0.0, 0.0, 0.0, 0.0, 0.0, 0.0, 0.0, 0.0, 0.0, 0.0, 0.0, 0.0, 0.0, 0.0, 0.0, 0.0, 0.0, 0.0, 0.0, 0.0, 0.0, 0.0, 0.0, 0.0, 0.0, 0.0, 0.0, 0.0, 0.0, 0.0, 0.0, 0.0, 0.0, 0.0, 0.0, 0.0, 0.0, 0.0, 0.0, 0.0, 0.0, 0.0, 0.0, 0.0, 0.0, 0.0, 0.0, 0.0, 0.0, 0.0, 0.0, 0.0, 0.0, 0.0, 0.0, 0.0, 1.0, 0.5, 1.0, 1.0, 0.8, 1.0, 0.8, 0.5, 0.8, 0.5, 0.8, 1.0, 0.6, 1.0, 0.6, 0.5, 0.6, 0.5, 0.6, 1.0, 0.4, 1.0, 0.4, 0.5, 0.4783, 0.3242, 0.25, 0.49, 0.02175, 0.3242, 0.1089, 0.05584, 0.3911, 0.05584, 0.4, 0.5, 0.4, 1.0, 0.2, 1.0, 0.2, 0.5, 0.2, 0.5, 0.2, 1.0, 2.98e-08, 1.0, 2.98e-08, 0.5, 0.75, 0.49, 0.9783, 0.3242, 0.8911, 0.05584, 0.6089, 0.05584, 0.5217, 0.3242, 1.0, 0.5, 1.0, 1.0, 0.8, 1.0, 0.8, 0.5, 0.8, 0.5, 0.8, 1.0, 0.6, 1.0, 0.6, 0.5, 0.6, 0.5, 0.6, 1.0, 0.4, 1.0, 0.4, 0.5, 0.4783, 0.3242, 0.25, 0.49, 0.02175, 0.3242, 0.1089, 0.05584, 0.3911, 0.05584, 0.4, 0.5, 0.4, 1.0, 0.2, 1.0, 0.2, 0.5, 0.2, 0.5, 0.2, 1.0, 2.98e-08, 1.0, 2.98e-08, 0.5, 0.75, 0.49, 0.9783, 0.3242, 0.8911, 0.05584, 0.6089, 0.05584, 0.5217, 0.3242, 1.0, 0.5, 1.0, 1.0, 0.8, 1.0, 0.8, 0.5, 0.8, 0.5, 0.8, 1.0, 0.6, 1.0, 0.6, 0.5, 0.6, 0.5, 0.6, 1.0, 0.4, 1.0, 0.4, 0.5, 0.4783, 0.3242, 0.25, 0.49, 0.02175, 0.3242, 0.1089, 0.05584, 0.3911, 0.05584, 0.4, 0.5, 0.4, 1.0, 0.2, 1.0, 0.2, 0.5, 0.2, 0.5, 0.2, 1.0, 2.98e-08, 1.0, 2.98e-08, 0.5, 0.75, 0.49, 0.9783, 0.3242, 0.8911, 0.05584, 0.6089, 0.05584, 0.5217, 0.3242, 1.0, 0.5, 1.0, 1.0, 0.8, 1.0, 0.8, 0.5, 0.8, 0.5, 0.8, 1.0, 0.6, 1.0, 0.6, 0.5, 0.6, 0.5, 0.6, 1.0, 0.4, 1.0, 0.4, 0.5, 0.4783, 0.3242, 0.25, 0.49, 0.02175, 0.3242, 0.1089, 0.05584, 0.3911, 0.05584, 0.4, 0.5, 0.4, 1.0, 0.2, 1.0, 0.2, 0.5, 0.2, 0.5, 0.2, 1.0, 2.98e-08, 1.0, 2.98e-08, 0.5, 0.75, 0.49, 0.9783, 0.3242, 0.8911, 0.05584, 0.6089, 0.05584, 0.5217, 0.3242, 1.0, 0.5, 1.0, 1.0, 0.75, 1.0, 0.75, 0.5, 0.75, 0.5, 0.75, 1.0, 0.5, 1.0, 0.5, 0.5, 0.49, 0.25, 0.25, 0.49, 0.01, 0.25, 0.25, 0.01, 0.5, 0.5, 0.5, 1.0, 0.25, 1.0, 0.25, 0.5, 0.25, 0.5, 0.25, 1.0, 0.0, 1.0, 0.0, 0.5, 0.75, 0.49, 0.99, 0.25, 0.75, 0.01, 0.51, 0.25, 1.0, 0.5, 1.0, 1.0, 0.75, 1.0, 0.75, 0.5, 0.75, 0.5, 0.75, 1.0, 0.5, 1.0, 0.5, 0.5, 0.49, 0.25, 0.25, 0.49, 0.01, 0.25, 0.25, 0.01, 0.5, 0.5, 0.5, 1.0, 0.25, 1.0, 0.25, 0.5, 0.25, 0.5, 0.25, 1.0, 0.0, 1.0, 0.0, 0.5, 0.75, 0.49, 0.99, 0.25, 0.75, 0.01, 0.51, 0.25, 1.0, 0.5, 1.0, 1.0, 0.75, 1.0, 0.75, 0.5, 0.75, 0.5, 0.75, 1.0, 0.5, 1.0, 0.5, 0.5, 0.49, 0.25, 0.25, 0.49, 0.01, 0.25, 0.25, 0.01, 0.5, 0.5, 0.5, 1.0, 0.25, 1.0, 0.25, 0.5, 0.25, 0.5, 0.25, 1.0, 0.0, 1.0, 0.0, 0.5, 0.75, 0.49, 0.99, 0.25, 0.75, 0.01, 0.51, 0.25, 1.0, 0.5, 1.0, 1.0, 0.75, 1.0, 0.75, 0.5, 0.75, 0.5, 0.75, 1.0, 0.5, 1.0, 0.5, 0.5, 0.49, 0.25, 0.25, 0.49, 0.01, 0.25, 0.25, 0.01, 0.5, 0.5, 0.5, 1.0, 0.25, 1.0, 0.25, 0.5, 0.25, 0.5, 0.25, 1.0, 0.0, 1.0, 0.0, 0.5, 0.75, 0.49, 0.99, 0.25, 0.75, 0.01, 0.51, 0.25, 1.0, 0.5, 1.0, 1.0, 0.75, 1.0, 0.75, 0.5, 0.75, 0.5, 0.75, 1.0, 0.5, 1.0, 0.5, 0.5, 0.49, 0.25, 0.25, 0.49, 0.01, 0.25, 0.25, 0.01, 0.5, 0.5, 0.5, 1.0, 0.25, 1.0, 0.25, 0.5, 0.25, 0.5, 0.25, 1.0, 0.0, 1.0, 0.0, 0.5, 0.75, 0.49, 0.99, 0.25, 0.75, 0.01, 0.51, 0.25, 1.0, 0.5, 1.0, 1.0, 0.75, 1.0, 0.75, 0.5, 0.75, 0.5, 0.75, 1.0, 0.5, 1.0, 0.5, 0.5, 0.49, 0.25, 0.25, 0.49, 0.01, 0.25, 0.25, 0.01, 0.5, 0.5, 0.5, 1.0, 0.25, 1.0, 0.25, 0.5, 0.25, 0.5, 0.25, 1.0, 0.0, 1.0, 0.0, 0.5, 0.75, 0.49, 0.99, 0.25, 0.75, 0.01, 0.51, 0.25, 1.0, 0.5, 1.0, 1.0, 0.8333, 1.0, 0.8333, 0.5, 0.8333, 0.5, 0.8333, 1.0, 0.6667, 1.0, 0.6667, 0.5, 0.6667, 0.5, 0.6667, 1.0, 0.5, 1.0, 0.5, 0.5, 0.5, 0.5, 0.5, 1.0, 0.3333, 1.0, 0.3333, 0.5, 0.4578, 0.37, 0.25, 0.49, 0.04215, 0.37, 0.04215, 0.13, 0.25, 0.01, 0.4578, 0.13, 0.3333, 0.5, 0.3333, 1.0, 0.1667, 1.0, 0.1667, 0.5, 0.1667, 0.5, 0.1667, 1.0, -8.941e-08, 1.0, -8.941e-08, 0.5, 0.75, 0.49, 0.9578, 0.37, 0.9578, 0.13, 0.75, 0.01, 0.5422, 0.13, 0.5422, 0.37, 0.0, 0.0, 0.0, 0.0, 0.0, 0.0, 0.0, 0.0, 0.0, 0.0, 0.0, 0.0, 0.0, 0.0, 0.0, 0.0, 0.0, 0.0, 0.0, 0.0, 0.0, 0.0, 0.0, 0.0, 0.0, 0.0, 0.0, 0.0, 0.0, 0.0, 0.0, 0.0, 0.0, 0.0, 0.0, 0.0, 0.0, 0.0, 0.0, 0.0, 0.0, 0.0, 0.0, 0.0, 0.0, 0.0, 0.0, 0.0, 0.0, 0.0, 0.0, 0.0, 0.0, 0.0, 0.0, 0.0, 0.0, 0.0, 0.0, 0.0, 0.0, 0.0, 0.0, 0.0, 0.0, 0.0, 0.0, 0.0, 0.0, 0.0, 0.0, 0.0, 0.0, 0.0, 0.0, 0.0, 0.0, 0.0, 0.0, 0.0, 0.0, 0.0, 0.0, 0.0, 0.0, 0.0, 0.0, 0.0, 0.0, 0.0, 0.0, 0.0, 0.0, 0.0, 0.0, 0.0, 0.0, 0.0, 0.0, 0.0, 0.0, 0.0, 0.0, 0.0, 0.0, 0.0, 0.0, 0.0, 0.0, 0.0, 0.0, 0.0, 0.0, 0.0, 0.0, 0.0, 0.0, 0.0, 0.0, 0.0, 0.0, 0.0, 0.0, 0.0, 0.0, 0.0, 0.0, 0.0, 0.0, 0.0, 0.0, 0.0, 0.0, 0.0, 0.0, 0.0, 0.0, 0.0, 0.0, 0.0, 0.0, 0.0, 0.0, 0.0, 0.0, 0.0, 0.0, 0.0, 0.0, 0.0, 0.0, 0.0, 0.0, 0.0, 0.0, 0.0, 0.0, 0.0, 0.0, 0.0, 0.0, 0.0, 0.0, 0.0, 0.0, 0.0, 0.0, 0.0, 0.0, 0.0, 0.0, 0.0, 0.0, 0.0, 0.0, 0.0, 0.0, 0.0, 0.0, 0.0, 0.0, 0.0, 0.0, 0.0, 0.0, 0.0, 0.0, 0.0, 0.0, 0.0, 0.0, 0.0, 0.0, 0.0, 0.0, 0.0, 0.0, 0.0, 0.0, 0.0, 0.0, 0.0, 0.0, 0.0, 0.0, 0.0, 0.0, 0.0, 0.0, 0.0, 0.0, 0.0, 0.0, 0.0, 0.0, 0.0, 0.0, 0.0, 0.0, 0.0, 0.0, 0.0, 0.0, 0.0, 0.0, 0.0, 0.0, 0.0, 0.0, 0.0, 0.0, 0.0, 0.0, 0.0, 0.0, 0.0, 0.0, 0.0, 0.0, 0.0, 0.0, 0.0, 0.0, 0.0, 0.0, 0.0, 0.0, 0.0, 0.0, 0.0, 0.0, 0.0, 0.0, 0.0, 0.0, 0.0, 0.0, 0.0, 0.0, 0.0, 0.0, 0.0, 0.0, 0.0, 0.0, 0.0, 0.0, 0.0, 0.0, 0.0, 0.0, 0.0, 0.0, 0.0, 0.0, 0.0, 0.0, 0.0, 0.0, 0.0, 0.0, 0.0, 0.0, 0.0, 0.0, 0.0, 0.0, 0.0, 0.0, 0.0, 0.0, 0.0, 0.0, 0.0, 0.0, 0.0, 0.0, 0.0, 0.0, 0.0, 0.0, 0.0, 0.0, 0.0, 0.0, 0.0, 0.0, 0.0, 0.0, 0.0, 0.0, 0.0, 0.0, 0.0, 0.0, 0.0, 0.0, 0.0, 0.0, 0.0, 0.0, 0.0, 0.0, 0.0, 0.0, 0.0, 0.0, 0.0, 0.0, 0.0, 0.0, 0.0, 0.0, 0.0, 0.0, 0.0, 0.0, 0.0, 0.0, 0.0, 0.0, 0.0, 0.0, 0.0, 0.0, 0.0, 0.0, 0.0, 0.0, 0.0, 0.0, 0.0, 0.0, 0.0, 0.0, 0.0, 0.0, 0.0, 0.0, 0.0, 0.0, 0.0, 0.0, 0.0, 0.0, 0.0, 0.0, 0.0, 0.0, 0.0, 0.0, 0.0, 0.0, 0.0, 0.0, 0.0, 0.0, 0.0, 0.0, 0.0, 0.0, 0.0, 0.0, 0.0, 0.0, 0.0, 0.0, 0.0, 0.0, 0.0, 0.0, 0.0, 0.0, 0.0, 0.0, 0.0, 0.0, 0.0, 0.0, 0.0, 0.0, 0.0, 0.0, 0.0, 0.0, 0.0, 0.0, 0.0, 0.0, 0.0, 0.0, 0.0, 0.0, 0.0, 0.0, 0.0, 0.0, 0.0, 0.0, 0.0, 0.0, 0.0, 0.0, 0.0, 0.0, 0.0, 0.0, 0.0, 0.0, 0.0, 0.0, 0.0, 0.0, 0.0, 0.0, 0.0, 0.0, 0.0, 0.0, 0.0, 0.0, 0.0, 0.0, 0.0, 0.0, 0.0, 0.0, 0.0, 0.0, 0.0, 0.0, 0.0, 0.0, 0.0, 0.0, 0.0, 0.0, 0.0, 0.0, 0.0, 0.0, 0.0, 0.0, 0.0, 0.0, 0.0, 0.0, 0.0, 0.0, 0.0, 0.0, 0.0, 0.0, 0.0, 0.0, 0.0, 0.0, 0.0, 0.0, 0.0])
me_seedlingmesh_mesh_001.materials.append(mat_m_leaf)
me_seedlingmesh_mesh_001.materials.append(mat_m_grass)
me_seedlingmesh_mesh_001.update()

# ---- objects
ob_sm_seedling = bpy.data.objects.new('SM_Seedling', None)
ob_seedlingmesh = bpy.data.objects.new('SeedlingMesh', me_seedlingmesh_mesh_001)

# ---- transforms, parenting, visibility, modifiers, constraints
ob_sm_seedling.location = (0.0, 0.0, 0.0)
ob_sm_seedling.empty_display_size = 0.15
ob_seedlingmesh.parent = ob_sm_seedling
ob_seedlingmesh.location = (0.0, 0.0, 0.0)

# ---- collection membership
col_sm_seedling_editable.objects.link(ob_sm_seedling)
col_sm_seedling_editable.objects.link(ob_seedlingmesh)

# ---- scene / render settings (as saved in the file)
scene.frame_start = 1; scene.frame_end = 250; scene.frame_set(1)
scene.render.engine = 'CYCLES'
scene.render.resolution_x = 256
scene.render.resolution_y = 256
scene.render.film_transparent = True
scene.cycles.samples = 32
scene.view_settings.view_transform = 'Standard'
bpy.context.view_layer.update()

# ---- added for rendering (the .blend has no active camera): camera
cam_auto = bpy.data.cameras.new('AutoCamera')
cam_auto.lens = 50.0
cam_auto.sensor_width = 36.0
cam_auto.clip_end = 1000.0
ob_auto_camera = bpy.data.objects.new('AutoCamera', cam_auto)
scene.collection.objects.link(ob_auto_camera)
ob_auto_camera.location = (0.47735, -0.54907, 0.513268)
ob_auto_camera.rotation_euler = (1.09748, -7.21219e-08, 0.694738)
scene.camera = ob_auto_camera
bpy.context.view_layer.update()
